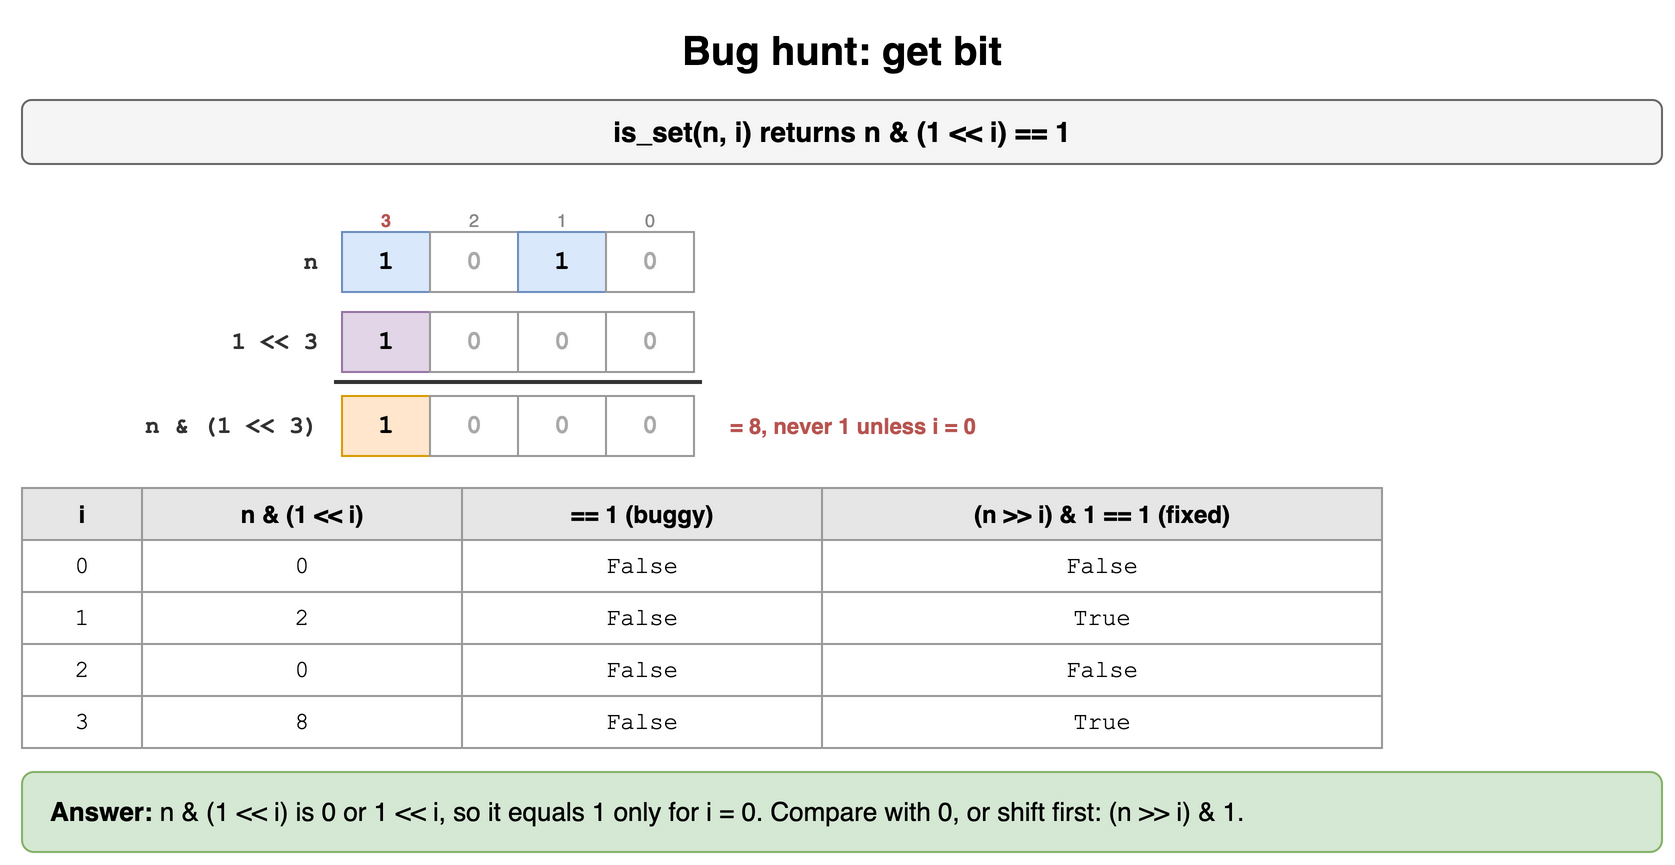

The diagram above was exported from draw.io. Its source (the exported page's mxGraphModel, read from the mxfile embedded in the PNG):
<mxGraphModel dx="900" dy="442" grid="1" gridSize="10" guides="1" tooltips="1" connect="1" arrows="1" fold="1" page="1" pageScale="1" pageWidth="900" pageHeight="442" math="0" shadow="0">
  <root>
    <mxCell id="0" />
    <mxCell id="1" parent="0" />
    <mxCell id="d61" value="Bug hunt: get bit" style="text;html=1;align=center;verticalAlign=middle;whiteSpace=wrap;fontSize=20;fontStyle=1;" vertex="1" parent="1">
      <mxGeometry x="40" y="10" width="820" height="30" as="geometry" />
    </mxCell>
    <mxCell id="d62" value="is_set(n, i) returns n &amp; (1 &lt;&lt; i) == 1" style="rounded=1;whiteSpace=wrap;html=1;fillColor=#f5f5f5;strokeColor=#666666;fontStyle=1;fontSize=14;" vertex="1" parent="1">
      <mxGeometry x="40" y="50" width="820" height="32" as="geometry" />
    </mxCell>
    <mxCell id="d63" value="3" style="text;html=1;whiteSpace=wrap;fontSize=11;align=center;fontSize=9;fontColor=#b85450;fontStyle=1;" vertex="1" parent="1">
      <mxGeometry x="196" y="98" width="52" height="14" as="geometry" />
    </mxCell>
    <mxCell id="d64" value="2" style="text;html=1;whiteSpace=wrap;fontSize=11;align=center;fontSize=9;fontColor=#888888;" vertex="1" parent="1">
      <mxGeometry x="240" y="98" width="52" height="14" as="geometry" />
    </mxCell>
    <mxCell id="d65" value="1" style="text;html=1;whiteSpace=wrap;fontSize=11;align=center;fontSize=9;fontColor=#888888;" vertex="1" parent="1">
      <mxGeometry x="284" y="98" width="52" height="14" as="geometry" />
    </mxCell>
    <mxCell id="d66" value="0" style="text;html=1;whiteSpace=wrap;fontSize=11;align=center;fontSize=9;fontColor=#888888;" vertex="1" parent="1">
      <mxGeometry x="328" y="98" width="52" height="14" as="geometry" />
    </mxCell>
    <mxCell id="d67" value="1" style="rounded=0;whiteSpace=wrap;html=1;fontFamily=Courier New;fontStyle=1;fontSize=13;fillColor=#dae8fc;strokeColor=#6c8ebf;" vertex="1" parent="1">
      <mxGeometry x="200" y="116" width="44" height="30" as="geometry" />
    </mxCell>
    <mxCell id="d68" value="0" style="rounded=0;whiteSpace=wrap;html=1;fontFamily=Courier New;fontStyle=1;fontSize=13;fillColor=#ffffff;strokeColor=#999999;fontColor=#aaaaaa;" vertex="1" parent="1">
      <mxGeometry x="244" y="116" width="44" height="30" as="geometry" />
    </mxCell>
    <mxCell id="d69" value="1" style="rounded=0;whiteSpace=wrap;html=1;fontFamily=Courier New;fontStyle=1;fontSize=13;fillColor=#dae8fc;strokeColor=#6c8ebf;" vertex="1" parent="1">
      <mxGeometry x="288" y="116" width="44" height="30" as="geometry" />
    </mxCell>
    <mxCell id="d610" value="0" style="rounded=0;whiteSpace=wrap;html=1;fontFamily=Courier New;fontStyle=1;fontSize=13;fillColor=#ffffff;strokeColor=#999999;fontColor=#aaaaaa;" vertex="1" parent="1">
      <mxGeometry x="332" y="116" width="44" height="30" as="geometry" />
    </mxCell>
    <mxCell id="d611" value="n" style="text;html=1;whiteSpace=wrap;fontSize=11;align=right;verticalAlign=middle;fontStyle=1;fontSize=12;fontFamily=Courier New;fontColor=#333333;" vertex="1" parent="1">
      <mxGeometry x="70" y="116" width="120" height="30" as="geometry" />
    </mxCell>
    <mxCell id="d612" value="1" style="rounded=0;whiteSpace=wrap;html=1;fontFamily=Courier New;fontStyle=1;fontSize=13;fillColor=#e1d5e7;strokeColor=#9673a6;" vertex="1" parent="1">
      <mxGeometry x="200" y="156" width="44" height="30" as="geometry" />
    </mxCell>
    <mxCell id="d613" value="0" style="rounded=0;whiteSpace=wrap;html=1;fontFamily=Courier New;fontStyle=1;fontSize=13;fillColor=#ffffff;strokeColor=#999999;fontColor=#aaaaaa;" vertex="1" parent="1">
      <mxGeometry x="244" y="156" width="44" height="30" as="geometry" />
    </mxCell>
    <mxCell id="d614" value="0" style="rounded=0;whiteSpace=wrap;html=1;fontFamily=Courier New;fontStyle=1;fontSize=13;fillColor=#ffffff;strokeColor=#999999;fontColor=#aaaaaa;" vertex="1" parent="1">
      <mxGeometry x="288" y="156" width="44" height="30" as="geometry" />
    </mxCell>
    <mxCell id="d615" value="0" style="rounded=0;whiteSpace=wrap;html=1;fontFamily=Courier New;fontStyle=1;fontSize=13;fillColor=#ffffff;strokeColor=#999999;fontColor=#aaaaaa;" vertex="1" parent="1">
      <mxGeometry x="332" y="156" width="44" height="30" as="geometry" />
    </mxCell>
    <mxCell id="d616" value="1 &lt;&lt; 3" style="text;html=1;whiteSpace=wrap;fontSize=11;align=right;verticalAlign=middle;fontStyle=1;fontSize=12;fontFamily=Courier New;fontColor=#333333;" vertex="1" parent="1">
      <mxGeometry x="70" y="156" width="120" height="30" as="geometry" />
    </mxCell>
    <mxCell id="d617" value="" style="rounded=0;html=1;fillColor=#333333;strokeColor=none;" vertex="1" parent="1">
      <mxGeometry x="196" y="190" width="184" height="2" as="geometry" />
    </mxCell>
    <mxCell id="d618" value="1" style="rounded=0;whiteSpace=wrap;html=1;fontFamily=Courier New;fontStyle=1;fontSize=13;fillColor=#ffe6cc;strokeColor=#d79b00;" vertex="1" parent="1">
      <mxGeometry x="200" y="198" width="44" height="30" as="geometry" />
    </mxCell>
    <mxCell id="d619" value="0" style="rounded=0;whiteSpace=wrap;html=1;fontFamily=Courier New;fontStyle=1;fontSize=13;fillColor=#ffffff;strokeColor=#999999;fontColor=#aaaaaa;" vertex="1" parent="1">
      <mxGeometry x="244" y="198" width="44" height="30" as="geometry" />
    </mxCell>
    <mxCell id="d620" value="0" style="rounded=0;whiteSpace=wrap;html=1;fontFamily=Courier New;fontStyle=1;fontSize=13;fillColor=#ffffff;strokeColor=#999999;fontColor=#aaaaaa;" vertex="1" parent="1">
      <mxGeometry x="288" y="198" width="44" height="30" as="geometry" />
    </mxCell>
    <mxCell id="d621" value="0" style="rounded=0;whiteSpace=wrap;html=1;fontFamily=Courier New;fontStyle=1;fontSize=13;fillColor=#ffffff;strokeColor=#999999;fontColor=#aaaaaa;" vertex="1" parent="1">
      <mxGeometry x="332" y="198" width="44" height="30" as="geometry" />
    </mxCell>
    <mxCell id="d622" value="n &amp; (1 &lt;&lt; 3)" style="text;html=1;whiteSpace=wrap;fontSize=11;align=right;verticalAlign=middle;fontStyle=1;fontSize=12;fontFamily=Courier New;fontColor=#333333;" vertex="1" parent="1">
      <mxGeometry x="70" y="198" width="120" height="30" as="geometry" />
    </mxCell>
    <mxCell id="d623" value="= 8, never 1 unless i = 0" style="text;html=1;whiteSpace=wrap;fontSize=11;align=left;verticalAlign=middle;fontColor=#b85450;fontStyle=1;" vertex="1" parent="1">
      <mxGeometry x="392" y="198" width="330" height="30" as="geometry" />
    </mxCell>
    <mxCell id="d624" value="i" style="whiteSpace=wrap;html=1;fillColor=#e6e6e6;strokeColor=#999999;fontStyle=1;fontSize=12;" vertex="1" parent="1">
      <mxGeometry x="40" y="244" width="60" height="26" as="geometry" />
    </mxCell>
    <mxCell id="d625" value="n &amp; (1 &lt;&lt; i)" style="whiteSpace=wrap;html=1;fillColor=#e6e6e6;strokeColor=#999999;fontStyle=1;fontSize=12;" vertex="1" parent="1">
      <mxGeometry x="100" y="244" width="160" height="26" as="geometry" />
    </mxCell>
    <mxCell id="d626" value="== 1 (buggy)" style="whiteSpace=wrap;html=1;fillColor=#e6e6e6;strokeColor=#999999;fontStyle=1;fontSize=12;" vertex="1" parent="1">
      <mxGeometry x="260" y="244" width="180" height="26" as="geometry" />
    </mxCell>
    <mxCell id="d627" value="(n &gt;&gt; i) &amp; 1 == 1 (fixed)" style="whiteSpace=wrap;html=1;fillColor=#e6e6e6;strokeColor=#999999;fontStyle=1;fontSize=12;" vertex="1" parent="1">
      <mxGeometry x="440" y="244" width="280" height="26" as="geometry" />
    </mxCell>
    <mxCell id="d628" value="0" style="whiteSpace=wrap;html=1;strokeColor=#999999;fontSize=12;fillColor=#ffffff;fontFamily=Courier New;" vertex="1" parent="1">
      <mxGeometry x="40" y="270" width="60" height="26" as="geometry" />
    </mxCell>
    <mxCell id="d629" value="0" style="whiteSpace=wrap;html=1;strokeColor=#999999;fontSize=12;fillColor=#ffffff;fontFamily=Courier New;" vertex="1" parent="1">
      <mxGeometry x="100" y="270" width="160" height="26" as="geometry" />
    </mxCell>
    <mxCell id="d630" value="False" style="whiteSpace=wrap;html=1;strokeColor=#999999;fontSize=12;fillColor=#ffffff;fontFamily=Courier New;" vertex="1" parent="1">
      <mxGeometry x="260" y="270" width="180" height="26" as="geometry" />
    </mxCell>
    <mxCell id="d631" value="False" style="whiteSpace=wrap;html=1;strokeColor=#999999;fontSize=12;fillColor=#ffffff;fontFamily=Courier New;" vertex="1" parent="1">
      <mxGeometry x="440" y="270" width="280" height="26" as="geometry" />
    </mxCell>
    <mxCell id="d632" value="1" style="whiteSpace=wrap;html=1;strokeColor=#999999;fontSize=12;fillColor=#ffffff;fontFamily=Courier New;" vertex="1" parent="1">
      <mxGeometry x="40" y="296" width="60" height="26" as="geometry" />
    </mxCell>
    <mxCell id="d633" value="2" style="whiteSpace=wrap;html=1;strokeColor=#999999;fontSize=12;fillColor=#ffffff;fontFamily=Courier New;" vertex="1" parent="1">
      <mxGeometry x="100" y="296" width="160" height="26" as="geometry" />
    </mxCell>
    <mxCell id="d634" value="False" style="whiteSpace=wrap;html=1;strokeColor=#999999;fontSize=12;fillColor=#ffffff;fontFamily=Courier New;" vertex="1" parent="1">
      <mxGeometry x="260" y="296" width="180" height="26" as="geometry" />
    </mxCell>
    <mxCell id="d635" value="True" style="whiteSpace=wrap;html=1;strokeColor=#999999;fontSize=12;fillColor=#ffffff;fontFamily=Courier New;" vertex="1" parent="1">
      <mxGeometry x="440" y="296" width="280" height="26" as="geometry" />
    </mxCell>
    <mxCell id="d636" value="2" style="whiteSpace=wrap;html=1;strokeColor=#999999;fontSize=12;fillColor=#ffffff;fontFamily=Courier New;" vertex="1" parent="1">
      <mxGeometry x="40" y="322" width="60" height="26" as="geometry" />
    </mxCell>
    <mxCell id="d637" value="0" style="whiteSpace=wrap;html=1;strokeColor=#999999;fontSize=12;fillColor=#ffffff;fontFamily=Courier New;" vertex="1" parent="1">
      <mxGeometry x="100" y="322" width="160" height="26" as="geometry" />
    </mxCell>
    <mxCell id="d638" value="False" style="whiteSpace=wrap;html=1;strokeColor=#999999;fontSize=12;fillColor=#ffffff;fontFamily=Courier New;" vertex="1" parent="1">
      <mxGeometry x="260" y="322" width="180" height="26" as="geometry" />
    </mxCell>
    <mxCell id="d639" value="False" style="whiteSpace=wrap;html=1;strokeColor=#999999;fontSize=12;fillColor=#ffffff;fontFamily=Courier New;" vertex="1" parent="1">
      <mxGeometry x="440" y="322" width="280" height="26" as="geometry" />
    </mxCell>
    <mxCell id="d640" value="3" style="whiteSpace=wrap;html=1;strokeColor=#999999;fontSize=12;fillColor=#ffffff;fontFamily=Courier New;" vertex="1" parent="1">
      <mxGeometry x="40" y="348" width="60" height="26" as="geometry" />
    </mxCell>
    <mxCell id="d641" value="8" style="whiteSpace=wrap;html=1;strokeColor=#999999;fontSize=12;fillColor=#ffffff;fontFamily=Courier New;" vertex="1" parent="1">
      <mxGeometry x="100" y="348" width="160" height="26" as="geometry" />
    </mxCell>
    <mxCell id="d642" value="False" style="whiteSpace=wrap;html=1;strokeColor=#999999;fontSize=12;fillColor=#ffffff;fontFamily=Courier New;" vertex="1" parent="1">
      <mxGeometry x="260" y="348" width="180" height="26" as="geometry" />
    </mxCell>
    <mxCell id="d643" value="True" style="whiteSpace=wrap;html=1;strokeColor=#999999;fontSize=12;fillColor=#ffffff;fontFamily=Courier New;" vertex="1" parent="1">
      <mxGeometry x="440" y="348" width="280" height="26" as="geometry" />
    </mxCell>
    <mxCell id="d644" value="&lt;b&gt;Answer:&lt;/b&gt; n &amp; (1 &lt;&lt; i) is 0 or 1 &lt;&lt; i, so it equals 1 only for i = 0. Compare with 0, or shift first: (n &gt;&gt; i) &amp; 1." style="rounded=1;whiteSpace=wrap;html=1;fillColor=#d5e8d4;strokeColor=#82b366;fontSize=13;align=left;spacingLeft=12;" vertex="1" parent="1">
      <mxGeometry x="40" y="386" width="820" height="40" as="geometry" />
    </mxCell>
  </root>
</mxGraphModel>